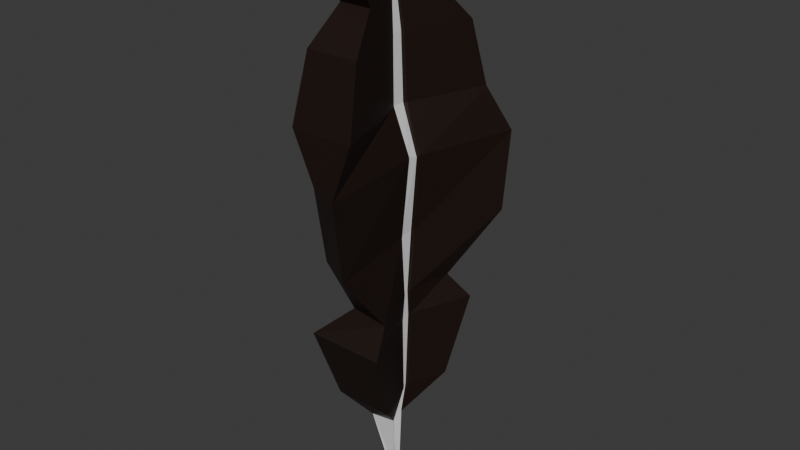 # Source: Feather_quest_1.blend  (saved by Blender 4.0.36; exported with 4.5.12 LTS)
import bpy
from mathutils import Matrix  # noqa: F401  (used for matrix-valued properties, if any)

bpy.ops.wm.read_factory_settings(use_empty=True)
scene = bpy.context.scene
scene.name = 'Scene'

# ---- collections
col_collection = bpy.data.collections.new('Collection'); scene.collection.children.link(col_collection)

# ---- materials (node trees are filled in below, after node groups)
mat_material = bpy.data.materials.new('Material')
mat_material.use_transparent_shadow = False
mat_material_002 = bpy.data.materials.new('Material.002')
mat_material_002.use_transparent_shadow = False

# ---- material node trees
mat_material.use_nodes = True; mat_material.node_tree.nodes.clear()
_N = mat_material.node_tree.nodes; _L = mat_material.node_tree.links
n0 = _N.new('ShaderNodeBsdfPrincipled'); n0.name = 'Principled BSDF'; n0.location = (10, 300)
n0.inputs[0].default_value = (0.01467, 0.006462, 0.004052, 1.0)
n0.inputs[3].default_value = 1.45
n1 = _N.new('ShaderNodeOutputMaterial'); n1.name = 'Material Output'; n1.location = (300, 300)
_L.new(n0.outputs[0], n1.inputs[0])
n1.is_active_output = True
mat_material_002.use_nodes = True; mat_material_002.node_tree.nodes.clear()
_N = mat_material_002.node_tree.nodes; _L = mat_material_002.node_tree.links
n0 = _N.new('ShaderNodeBsdfPrincipled'); n0.name = 'Principled BSDF'; n0.location = (10, 300)
n0.inputs[3].default_value = 1.45
n1 = _N.new('ShaderNodeOutputMaterial'); n1.name = 'Material Output'; n1.location = (300, 300)
_L.new(n0.outputs[0], n1.inputs[0])
n1.is_active_output = True

# ---- world
world_world = bpy.data.worlds.new('World'); scene.world = world_world
world_world.use_nodes = True; world_world.node_tree.nodes.clear()
_N = world_world.node_tree.nodes; _L = world_world.node_tree.links
n0 = _N.new('ShaderNodeOutputWorld'); n0.name = 'World Output'; n0.location = (300, 300)
n1 = _N.new('ShaderNodeBackground'); n1.name = 'Background'; n1.location = (10, 300)
n1.inputs[0].default_value = (0.05088, 0.05088, 0.05088, 1.0)
_L.new(n1.outputs[0], n0.inputs[0])
n0.is_active_output = True
world_world.color = (0.05088, 0.05088, 0.05088)
world_world.use_sun_shadow = False
world_world.sun_shadow_jitter_overblur = 0.0

# ---- meshes
me_cube = bpy.data.meshes.new('Cube')
me_cube.from_pydata([(-0.09178, -0.2346, -15.69), (-0.5605, -1.071, -11.91), (-0.3047, 0.4128, -15.17), (-0.5605, 0.7366, -11.91), (-0.007916, -0.1578, -15.58), (0.4919, -0.8207, -11.97), (0.09372, 0.06645, -15.21), (0.08757, 0.316, -11.84), (-1.414, -2.365, -10.29), (-1.414, 2.03, -10.29), (1.362, 2.03, -10.29), (1.545, -2.365, -10.29), (-1.691, -3.698, -6.545), (-1.691, 3.363, -6.545), (1.728, 3.363, -6.545), (2.013, -3.698, -6.545), (-0.2512, -2.538, -5.231), (-0.9557, 2.492, -5.231), (1.007, 2.492, -5.231), (1.755, -2.827, -5.231), (-0.43, -4.005, -2.334), (-1.133, 4.0, -2.579), (2.357, 4.746, -2.334), (1.402, -4.99, -2.334), (-0.2349, -4.8, 1.424), (-1.394, 5.251, 1.424), (2.339, 5.251, 1.424), (1.383, -5.495, 1.424), (-1.509, -4.582, 3.621), (-1.509, 4.248, 3.621), (1.584, 4.248, 3.621), (1.584, -4.582, 3.621), (-0.1283, 0.233, -15.67), (-0.1053, -0.03267, -11.91), (0.2631, -0.131, -15.7), (0.3434, -0.03267, -11.91), (-0.9587, 0.1601, -10.29), (0.6088, 0.1601, -10.29), (-0.1077, 0.3587, -6.545), (0.5522, 0.3587, -6.545), (-0.0401, 0.2289, -5.231), (0.6471, 0.2289, -5.231), (-0.3309, 0.5647, -2.334), (0.5994, 0.5647, -2.334), (0.2676, 0.64, 1.424), (0.8723, 0.5371, 1.332), (-1.054, 0.4904, 3.621), (0.2134, 0.4904, 3.621), (-0.1283, 0.09792, -15.67), (0.1522, -0.5601, -11.72), (0.6589, -0.2472, -10.29), (0.6363, -0.2957, -6.545), (0.7229, -0.264, -5.231), (0.6266, -0.3459, -2.334), (0.9141, -0.2128, 1.473), (0.1688, -0.3278, 3.621), (-0.1053, -0.2002, -11.91), (0.2631, -0.2661, -15.7), (-0.9587, -0.2472, -10.29), (-0.1077, -0.2957, -6.545), (-0.0401, -0.264, -5.231), (-0.3309, -0.3459, -2.334), (0.2676, -0.3642, 1.424), (-1.054, -0.3278, 3.621), (-0.1053, -0.06012, -11.91), (0.2631, -0.1531, -15.7), (-0.7165, 0.09334, -10.29), (0.2782, 0.2515, -6.545), (0.2479, 0.1482, -5.231), (0.01078, 0.4155, -2.334), (0.7116, 0.4754, 1.424), (-0.8076, 0.3564, 3.621), (-0.1283, 0.2109, -15.67), (0.3434, -0.06012, -11.91), (0.4981, 0.09334, -10.29), (0.5083, 0.2515, -6.545), (0.5404, 0.1482, -5.231), (0.5157, 0.4155, -2.334), (0.8168, 0.4038, 1.27), (0.1053, 0.3564, 3.621), (-0.1283, 0.111, -15.67), (0.1968, -0.4449, -11.81), (0.4981, -0.2079, -10.29), (0.5083, -0.2325, -6.545), (0.5404, -0.2164, -5.231), (0.5157, -0.258, -2.334), (0.7916, -0.08257, 1.484), (0.1053, -0.2488, 3.621), (-0.1053, -0.184, -11.91), (0.2631, -0.2531, -15.7), (-0.7165, -0.2079, -10.29), (0.2782, -0.2325, -6.545), (0.2479, -0.2164, -5.231), (0.01078, -0.258, -2.334), (0.7116, -0.2674, 1.424), (-0.8076, -0.2488, 3.621), (-0.9142, 0.4034, 6.72), (-1.29, 3.508, 6.72), (1.266, 3.508, 6.72), (0.09636, -0.2727, 6.72), (1.266, -3.788, 6.72), (-1.29, -3.788, 6.72), (-0.7105, 0.2926, 6.72), (0.1332, 0.4034, 6.72), (0.0439, -0.2075, 6.72), (-0.9142, -0.2727, 6.72), (-0.7105, -0.2075, 6.72), (0.0439, 0.2926, 6.72), (-0.6497, 0.2389, 8.307), (-0.8764, 2.11, 8.307), (0.6645, 2.11, 8.307), (-0.04058, -0.1686, 8.307), (0.6645, -2.288, 8.307), (-0.8764, -2.288, 8.307), (-0.5269, 0.1721, 8.307), (-0.01837, 0.2389, 8.307), (-0.07221, -0.1293, 8.307), (-0.6497, -0.1686, 8.307), (-0.5269, -0.1293, 8.307), (-0.07221, 0.1721, 8.307), (-0.7384, 0.294, 8.995), (-1.015, 2.579, 8.995), (0.8662, 2.579, 8.995), (0.005336, -0.2035, 8.995), (0.8662, -2.791, 8.995), (-1.015, -2.791, 8.995), (-0.5884, 0.2125, 8.995), (0.03245, 0.294, 8.995), (-0.03328, -0.1555, 8.995), (-0.7384, -0.2035, 8.995), (-0.5884, -0.1555, 8.995), (-0.03328, 0.2125, 8.995), (-0.4347, 0.1052, 10.94), (-0.54, 0.9741, 10.94), (0.1756, 0.9741, 10.94), (-0.1519, -0.08407, 10.94), (0.1756, -1.068, 10.94), (-0.54, -1.068, 10.94), (-0.3777, 0.07417, 10.94), (-0.1416, 0.1052, 10.94), (-0.1666, -0.06581, 10.94), (-0.4347, -0.08407, 10.94), (-0.3777, -0.06581, 10.94), (-0.1666, 0.07417, 10.94), (-0.3457, 0.3479, 11.9), (-0.4007, 0.8019, 11.9), (-0.02688, 0.8019, 11.9), (-0.1979, 0.249, 11.9), (-0.02688, -0.2651, 11.9), (-0.4007, -0.2651, 11.9), (-0.3159, 0.3317, 11.9), (-0.1926, 0.3479, 11.9), (-0.2056, 0.2585, 11.9), (-0.3457, 0.249, 11.9), (-0.3159, 0.2585, 11.9), (-0.2056, 0.3317, 11.9)], [], [(32, 33, 3, 2), (2, 3, 7, 6), (57, 49, 5, 4), (4, 5, 1, 0), (48, 57, 4, 0), (56, 1, 8, 58), (8, 11, 15, 12), (1, 5, 11, 8), (7, 3, 9, 10), (35, 7, 10, 37), (39, 14, 18, 41), (10, 9, 13, 14), (37, 10, 14, 39), (58, 8, 12, 59), (16, 19, 23, 20), (59, 12, 16, 60), (12, 15, 19, 16), (14, 13, 17, 18), (22, 21, 25, 26), (18, 17, 21, 22), (41, 18, 22, 43), (60, 16, 20, 61), (45, 26, 30, 47), (43, 22, 26, 45), (61, 20, 24, 62), (20, 23, 27, 24), (79, 47, 103, 107), (62, 24, 28, 63), (24, 27, 31, 28), (26, 25, 29, 30), (25, 44, 46, 29), (46, 71, 102, 96), (21, 42, 44, 25), (77, 43, 45, 78), (78, 45, 47, 79), (17, 40, 42, 21), (76, 41, 43, 77), (13, 38, 40, 17), (9, 36, 38, 13), (74, 37, 39, 75), (75, 39, 41, 76), (73, 35, 37, 74), (3, 33, 36, 9), (2, 6, 34, 32), (6, 7, 35, 34), (72, 64, 33, 32), (0, 1, 56, 48), (5, 49, 50, 11), (15, 51, 52, 19), (11, 50, 51, 15), (19, 52, 53, 23), (27, 54, 55, 31), (23, 53, 54, 27), (94, 62, 63, 95), (30, 29, 97, 98), (93, 61, 62, 94), (92, 60, 61, 93), (91, 59, 60, 92), (90, 58, 59, 91), (88, 56, 58, 90), (80, 89, 57, 48), (89, 81, 49, 57), (34, 35, 73, 65), (32, 34, 65, 72), (33, 64, 66, 36), (36, 66, 67, 38), (38, 67, 68, 40), (40, 68, 69, 42), (42, 69, 70, 44), (71, 95, 106, 102), (44, 70, 71, 46), (80, 88, 64, 72), (81, 73, 74, 82), (83, 75, 76, 84), (82, 74, 75, 83), (84, 76, 77, 85), (86, 78, 79, 87), (85, 77, 78, 86), (53, 85, 86, 54), (54, 86, 87, 55), (52, 84, 85, 53), (50, 82, 83, 51), (51, 83, 84, 52), (49, 81, 82, 50), (48, 56, 88, 80), (65, 73, 81, 89), (72, 65, 89, 80), (64, 88, 90, 66), (66, 90, 91, 67), (67, 91, 92, 68), (68, 92, 93, 69), (69, 93, 94, 70), (63, 28, 101, 105), (70, 94, 95, 71), (98, 97, 109, 110), (107, 103, 115, 119), (96, 102, 114, 108), (106, 105, 117, 118), (99, 104, 116, 111), (31, 55, 99, 100), (87, 79, 107, 104), (47, 30, 98, 103), (55, 87, 104, 99), (28, 31, 100, 101), (95, 63, 105, 106), (29, 46, 96, 97), (119, 115, 127, 131), (108, 114, 126, 120), (118, 117, 129, 130), (111, 116, 128, 123), (109, 108, 120, 121), (105, 101, 113, 117), (103, 98, 110, 115), (100, 99, 111, 112), (104, 107, 119, 116), (101, 100, 112, 113), (102, 106, 118, 114), (97, 96, 108, 109), (120, 126, 138, 132), (130, 129, 141, 142), (123, 128, 140, 135), (121, 120, 132, 133), (126, 130, 142, 138), (110, 109, 121, 122), (117, 113, 125, 129), (115, 110, 122, 127), (112, 111, 123, 124), (116, 119, 131, 128), (113, 112, 124, 125), (114, 118, 130, 126), (142, 141, 153, 154), (135, 140, 152, 147), (133, 132, 144, 145), (138, 142, 154, 150), (137, 136, 148, 149), (131, 127, 139, 143), (122, 121, 133, 134), (129, 125, 137, 141), (127, 122, 134, 139), (124, 123, 135, 136), (128, 131, 143, 140), (125, 124, 136, 137), (147, 153, 149, 148), (146, 145, 144, 151), (152, 154, 153, 147), (151, 144, 150, 155), (155, 150, 154, 152), (132, 138, 150, 144), (143, 139, 151, 155), (134, 133, 145, 146), (141, 137, 149, 153), (139, 134, 146, 151), (136, 135, 147, 148), (140, 143, 155, 152)])
me_cube.polygons.foreach_set('material_index', [1, 1, 1, 1, 1, 0, 0, 0, 0, 0, 0, 0, 0, 0, 0, 0, 0, 0, 0, 0, 0, 0, 0, 0, 0, 0, 0, 0, 0, 0, 0, 0, 0, 0, 0, 0, 0, 0, 0, 0, 0, 0, 0, 1, 1, 1, 1, 0, 0, 0, 0, 0, 0, 0, 0, 0, 0, 0, 0, 0, 1, 1, 1, 1, 0, 0, 0, 0, 0, 1, 0, 1, 1, 1, 1, 1, 1, 1, 0, 0, 0, 0, 0, 0, 1, 1, 1, 1, 1, 1, 1, 1, 0, 1, 0, 0, 0, 0, 0, 0, 1, 0, 0, 0, 0, 0, 0, 0, 0, 0, 0, 0, 0, 0, 1, 0, 1, 0, 0, 0, 0, 0, 1, 0, 0, 0, 0, 1, 0, 1, 0, 0, 0, 1, 0, 0, 0, 0, 0, 0, 1, 0, 0, 0, 0, 0, 0, 0, 0, 0, 0, 0, 0, 1])
_uv = me_cube.uv_layers.new(name='UVMap')
_uv.uv.foreach_set('vector', [0.375, 0.1436, 0.625, 0.1436, 0.625, 0.25, 0.375, 0.25, 0.375, 0.25, 0.625, 0.25, 0.625, 0.5, 0.375, 0.5, 0.375, 0.6295, 0.625, 0.6295, 0.625, 0.75, 0.375, 0.75, 0.375, 0.75, 0.625, 0.75, 0.625, 1.0, 0.375, 1.0, 0.125, 0.6295, 0.375, 0.6295, 0.375, 0.75, 0.125, 0.75, 0.625, 0.1205, 0.625, 0.0, 0.625, 0.0, 0.625, 0.1205, 0.625, 1.0, 0.625, 0.75, 0.625, 0.75, 0.625, 1.0, 0.625, 1.0, 0.625, 0.75, 0.625, 0.75, 0.625, 1.0, 0.625, 0.5, 0.625, 0.25, 0.625, 0.25, 0.625, 0.5, 0.625, 0.6064, 0.625, 0.5, 0.625, 0.5, 0.625, 0.6064, 0.625, 0.6064, 0.625, 0.5, 0.625, 0.5, 0.625, 0.6064, 0.625, 0.5, 0.625, 0.25, 0.625, 0.25, 0.625, 0.5, 0.625, 0.6064, 0.625, 0.5, 0.625, 0.5, 0.625, 0.6064, 0.625, 0.1205, 0.625, 0.0, 0.625, 0.0, 0.625, 0.1205, 0.625, 1.0, 0.625, 0.75, 0.625, 0.75, 0.625, 1.0, 0.625, 0.1205, 0.625, 0.0, 0.625, 0.0, 0.625, 0.1205, 0.625, 1.0, 0.625, 0.75, 0.625, 0.75, 0.625, 1.0, 0.625, 0.5, 0.625, 0.25, 0.625, 0.25, 0.625, 0.5, 0.625, 0.5, 0.625, 0.25, 0.625, 0.25, 0.625, 0.5, 0.625, 0.5, 0.625, 0.25, 0.625, 0.25, 0.625, 0.5, 0.625, 0.6064, 0.625, 0.5, 0.625, 0.5, 0.625, 0.6064, 0.625, 0.1205, 0.625, 0.0, 0.625, 0.0, 0.625, 0.1205, 0.625, 0.6064, 0.625, 0.5, 0.625, 0.5, 0.625, 0.6064, 0.625, 0.6064, 0.625, 0.5, 0.625, 0.5, 0.625, 0.6064, 0.625, 0.1205, 0.625, 0.0, 0.625, 0.0, 0.625, 0.1205, 0.625, 1.0, 0.625, 0.75, 0.625, 0.75, 0.625, 1.0, 0.625, 0.6102, 0.625, 0.6064, 0.625, 0.6064, 0.625, 0.6102, 0.625, 0.1205, 0.625, 0.0, 0.625, 0.0, 0.625, 0.1205, 0.625, 1.0, 0.625, 0.75, 0.625, 0.75, 0.625, 1.0, 0.625, 0.5, 0.625, 0.25, 0.625, 0.25, 0.625, 0.5, 0.625, 0.25, 0.625, 0.1436, 0.625, 0.1436, 0.625, 0.25, 0.625, 0.1436, 0.625, 0.1398, 0.625, 0.1398, 0.625, 0.1436, 0.625, 0.25, 0.625, 0.1436, 0.625, 0.1436, 0.625, 0.25, 0.625, 0.6102, 0.625, 0.6064, 0.625, 0.6064, 0.625, 0.6102, 0.625, 0.6102, 0.625, 0.6064, 0.625, 0.6064, 0.625, 0.6102, 0.625, 0.25, 0.625, 0.1436, 0.625, 0.1436, 0.625, 0.25, 0.625, 0.6102, 0.625, 0.6064, 0.625, 0.6064, 0.625, 0.6102, 0.625, 0.25, 0.625, 0.1436, 0.625, 0.1436, 0.625, 0.25, 0.625, 0.25, 0.625, 0.1436, 0.625, 0.1436, 0.625, 0.25, 0.625, 0.6102, 0.625, 0.6064, 0.625, 0.6064, 0.625, 0.6102, 0.625, 0.6102, 0.625, 0.6064, 0.625, 0.6064, 0.625, 0.6102, 0.625, 0.6102, 0.625, 0.6064, 0.625, 0.6064, 0.625, 0.6102, 0.625, 0.25, 0.625, 0.1436, 0.625, 0.1436, 0.625, 0.25, 0.125, 0.5, 0.375, 0.5, 0.375, 0.6064, 0.125, 0.6064, 0.375, 0.5, 0.625, 0.5, 0.625, 0.6064, 0.375, 0.6064, 0.375, 0.1398, 0.625, 0.1398, 0.625, 0.1436, 0.375, 0.1436, 0.375, 0.0, 0.625, 0.0, 0.625, 0.1205, 0.375, 0.1205, 0.625, 0.75, 0.625, 0.6295, 0.625, 0.6295, 0.625, 0.75, 0.625, 0.75, 0.625, 0.6295, 0.625, 0.6295, 0.625, 0.75, 0.625, 0.75, 0.625, 0.6295, 0.625, 0.6295, 0.625, 0.75, 0.625, 0.75, 0.625, 0.6295, 0.625, 0.6295, 0.625, 0.75, 0.625, 0.75, 0.625, 0.6295, 0.625, 0.6295, 0.625, 0.75, 0.625, 0.75, 0.625, 0.6295, 0.625, 0.6295, 0.625, 0.75, 0.625, 0.1227, 0.625, 0.1205, 0.625, 0.1205, 0.625, 0.1227, 0.625, 0.5, 0.625, 0.25, 0.625, 0.25, 0.625, 0.5, 0.625, 0.1227, 0.625, 0.1205, 0.625, 0.1205, 0.625, 0.1227, 0.625, 0.1227, 0.625, 0.1205, 0.625, 0.1205, 0.625, 0.1227, 0.625, 0.1227, 0.625, 0.1205, 0.625, 0.1205, 0.625, 0.1227, 0.625, 0.1227, 0.625, 0.1205, 0.625, 0.1205, 0.625, 0.1227, 0.625, 0.1227, 0.625, 0.1205, 0.625, 0.1205, 0.625, 0.1227, 0.125, 0.6273, 0.375, 0.6273, 0.375, 0.6295, 0.125, 0.6295, 0.375, 0.6273, 0.625, 0.6273, 0.625, 0.6295, 0.375, 0.6295, 0.375, 0.6064, 0.625, 0.6064, 0.625, 0.6102, 0.375, 0.6102, 0.125, 0.6064, 0.375, 0.6064, 0.375, 0.6102, 0.125, 0.6102, 0.625, 0.1436, 0.625, 0.1398, 0.625, 0.1398, 0.625, 0.1436, 0.625, 0.1436, 0.625, 0.1398, 0.625, 0.1398, 0.625, 0.1436, 0.625, 0.1436, 0.625, 0.1398, 0.625, 0.1398, 0.625, 0.1436, 0.625, 0.1436, 0.625, 0.1398, 0.625, 0.1398, 0.625, 0.1436, 0.625, 0.1436, 0.625, 0.1398, 0.625, 0.1398, 0.625, 0.1436, 0.625, 0.1398, 0.625, 0.1227, 0.625, 0.1227, 0.625, 0.1398, 0.625, 0.1436, 0.625, 0.1398, 0.625, 0.1398, 0.625, 0.1436, 0.375, 0.1227, 0.625, 0.1227, 0.625, 0.1398, 0.375, 0.1398, 0.625, 0.6273, 0.625, 0.6102, 0.625, 0.6102, 0.625, 0.6273, 0.625, 0.6273, 0.625, 0.6102, 0.625, 0.6102, 0.625, 0.6273, 0.625, 0.6273, 0.625, 0.6102, 0.625, 0.6102, 0.625, 0.6273, 0.625, 0.6273, 0.625, 0.6102, 0.625, 0.6102, 0.625, 0.6273, 0.625, 0.6273, 0.625, 0.6102, 0.625, 0.6102, 0.625, 0.6273, 0.625, 0.6273, 0.625, 0.6102, 0.625, 0.6102, 0.625, 0.6273, 0.625, 0.6295, 0.625, 0.6273, 0.625, 0.6273, 0.625, 0.6295, 0.625, 0.6295, 0.625, 0.6273, 0.625, 0.6273, 0.625, 0.6295, 0.625, 0.6295, 0.625, 0.6273, 0.625, 0.6273, 0.625, 0.6295, 0.625, 0.6295, 0.625, 0.6273, 0.625, 0.6273, 0.625, 0.6295, 0.625, 0.6295, 0.625, 0.6273, 0.625, 0.6273, 0.625, 0.6295, 0.625, 0.6295, 0.625, 0.6273, 0.625, 0.6273, 0.625, 0.6295, 0.375, 0.1205, 0.625, 0.1205, 0.625, 0.1227, 0.375, 0.1227, 0.375, 0.6102, 0.625, 0.6102, 0.625, 0.6273, 0.375, 0.6273, 0.125, 0.6102, 0.375, 0.6102, 0.375, 0.6273, 0.125, 0.6273, 0.625, 0.1398, 0.625, 0.1227, 0.625, 0.1227, 0.625, 0.1398, 0.625, 0.1398, 0.625, 0.1227, 0.625, 0.1227, 0.625, 0.1398, 0.625, 0.1398, 0.625, 0.1227, 0.625, 0.1227, 0.625, 0.1398, 0.625, 0.1398, 0.625, 0.1227, 0.625, 0.1227, 0.625, 0.1398, 0.625, 0.1398, 0.625, 0.1227, 0.625, 0.1227, 0.625, 0.1398, 0.625, 0.1205, 0.625, 0.0, 0.625, 0.0, 0.625, 0.1205, 0.625, 0.1398, 0.625, 0.1227, 0.625, 0.1227, 0.625, 0.1398, 0.625, 0.5, 0.625, 0.25, 0.625, 0.25, 0.625, 0.5, 0.625, 0.6102, 0.625, 0.6064, 0.625, 0.6064, 0.625, 0.6102, 0.625, 0.1436, 0.625, 0.1398, 0.625, 0.1398, 0.625, 0.1436, 0.625, 0.1227, 0.625, 0.1205, 0.625, 0.1205, 0.625, 0.1227, 0.625, 0.6295, 0.625, 0.6273, 0.625, 0.6273, 0.625, 0.6295, 0.625, 0.75, 0.625, 0.6295, 0.625, 0.6295, 0.625, 0.75, 0.625, 0.6273, 0.625, 0.6102, 0.625, 0.6102, 0.625, 0.6273, 0.625, 0.6064, 0.625, 0.5, 0.625, 0.5, 0.625, 0.6064, 0.625, 0.6295, 0.625, 0.6273, 0.625, 0.6273, 0.625, 0.6295, 0.625, 1.0, 0.625, 0.75, 0.625, 0.75, 0.625, 1.0, 0.625, 0.1227, 0.625, 0.1205, 0.625, 0.1205, 0.625, 0.1227, 0.625, 0.25, 0.625, 0.1436, 0.625, 0.1436, 0.625, 0.25, 0.625, 0.6102, 0.625, 0.6064, 0.625, 0.6064, 0.625, 0.6102, 0.625, 0.1436, 0.625, 0.1398, 0.625, 0.1398, 0.625, 0.1436, 0.625, 0.1227, 0.625, 0.1205, 0.625, 0.1205, 0.625, 0.1227, 0.625, 0.6295, 0.625, 0.6273, 0.625, 0.6273, 0.625, 0.6295, 0.625, 0.25, 0.625, 0.1436, 0.625, 0.1436, 0.625, 0.25, 0.625, 0.1205, 0.625, 0.0, 0.625, 0.0, 0.625, 0.1205, 0.625, 0.6064, 0.625, 0.5, 0.625, 0.5, 0.625, 0.6064, 0.625, 0.75, 0.625, 0.6295, 0.625, 0.6295, 0.625, 0.75, 0.625, 0.6273, 0.625, 0.6102, 0.625, 0.6102, 0.625, 0.6273, 0.625, 1.0, 0.625, 0.75, 0.625, 0.75, 0.625, 1.0, 0.625, 0.1398, 0.625, 0.1227, 0.625, 0.1227, 0.625, 0.1398, 0.625, 0.25, 0.625, 0.1436, 0.625, 0.1436, 0.625, 0.25, 0.625, 0.1436, 0.625, 0.1398, 0.625, 0.1398, 0.625, 0.1436, 0.625, 0.1227, 0.625, 0.1205, 0.625, 0.1205, 0.625, 0.1227, 0.625, 0.6295, 0.625, 0.6273, 0.625, 0.6273, 0.625, 0.6295, 0.625, 0.25, 0.625, 0.1436, 0.625, 0.1436, 0.625, 0.25, 0.625, 0.1398, 0.625, 0.1227, 0.625, 0.1227, 0.625, 0.1398, 0.625, 0.5, 0.625, 0.25, 0.625, 0.25, 0.625, 0.5, 0.625, 0.1205, 0.625, 0.0, 0.625, 0.0, 0.625, 0.1205, 0.625, 0.6064, 0.625, 0.5, 0.625, 0.5, 0.625, 0.6064, 0.625, 0.75, 0.625, 0.6295, 0.625, 0.6295, 0.625, 0.75, 0.625, 0.6273, 0.625, 0.6102, 0.625, 0.6102, 0.625, 0.6273, 0.625, 1.0, 0.625, 0.75, 0.625, 0.75, 0.625, 1.0, 0.625, 0.1398, 0.625, 0.1227, 0.625, 0.1227, 0.625, 0.1398, 0.625, 0.1227, 0.625, 0.1205, 0.625, 0.1205, 0.625, 0.1227, 0.625, 0.6295, 0.625, 0.6273, 0.625, 0.6273, 0.625, 0.6295, 0.625, 0.25, 0.625, 0.1436, 0.625, 0.1436, 0.625, 0.25, 0.625, 0.1398, 0.625, 0.1227, 0.625, 0.1227, 0.625, 0.1398, 0.625, 1.0, 0.625, 0.75, 0.625, 0.75, 0.625, 1.0, 0.625, 0.6102, 0.625, 0.6064, 0.625, 0.6064, 0.625, 0.6102, 0.625, 0.5, 0.625, 0.25, 0.625, 0.25, 0.625, 0.5, 0.625, 0.1205, 0.625, 0.0, 0.625, 0.0, 0.625, 0.1205, 0.625, 0.6064, 0.625, 0.5, 0.625, 0.5, 0.625, 0.6064, 0.625, 0.75, 0.625, 0.6295, 0.625, 0.6295, 0.625, 0.75, 0.625, 0.6273, 0.625, 0.6102, 0.625, 0.6102, 0.625, 0.6273, 0.625, 1.0, 0.625, 0.75, 0.625, 0.75, 0.625, 1.0, 0.625, 0.6295, 0.875, 0.6295, 0.875, 0.75, 0.625, 0.75, 0.625, 0.5, 0.875, 0.5, 0.875, 0.6064, 0.625, 0.6064, 0.625, 0.6273, 0.875, 0.6273, 0.875, 0.6295, 0.625, 0.6295, 0.625, 0.6064, 0.875, 0.6064, 0.875, 0.6102, 0.625, 0.6102, 0.625, 0.6102, 0.875, 0.6102, 0.875, 0.6273, 0.625, 0.6273, 0.625, 0.1436, 0.625, 0.1398, 0.625, 0.1398, 0.625, 0.1436, 0.625, 0.6102, 0.625, 0.6064, 0.625, 0.6064, 0.625, 0.6102, 0.625, 0.5, 0.625, 0.25, 0.625, 0.25, 0.625, 0.5, 0.625, 0.1205, 0.625, 0.0, 0.625, 0.0, 0.625, 0.1205, 0.625, 0.6064, 0.625, 0.5, 0.625, 0.5, 0.625, 0.6064, 0.625, 0.75, 0.625, 0.6295, 0.625, 0.6295, 0.625, 0.75, 0.625, 0.6273, 0.625, 0.6102, 0.625, 0.6102, 0.625, 0.6273])
me_cube.materials.append(mat_material)
me_cube.materials.append(mat_material_002)
me_cube.update()

# ---- objects
ob_cube = bpy.data.objects.new('Cube', me_cube)

# ---- transforms, parenting, visibility, modifiers, constraints
ob_cube.location = (0.0, 0.0, 0.0)
ob_cube.scale = (0.03993, 0.03993, 0.03993)

# ---- collection membership
col_collection.objects.link(ob_cube)

# ---- scene / render settings (as saved in the file)
scene.frame_start = 1; scene.frame_end = 250; scene.frame_set(1)
scene.render.engine = 'BLENDER_EEVEE_NEXT'
scene.cycles.sampling_pattern = 'TABULATED_SOBOL'
bpy.context.view_layer.update()

# ---- added for rendering (the .blend has no active camera and no usable light): camera, sun
cam_auto = bpy.data.cameras.new('AutoCamera')
cam_auto.lens = 50.0
cam_auto.sensor_width = 36.0
cam_auto.clip_end = 1000.0
ob_auto_camera = bpy.data.objects.new('AutoCamera', cam_auto)
scene.collection.objects.link(ob_auto_camera)
ob_auto_camera.location = (1.11778, -1.33023, 0.80786)
ob_auto_camera.rotation_euler = (1.09748, -7.21219e-08, 0.694738)
scene.camera = ob_auto_camera
light_auto_sun = bpy.data.lights.new('AutoSun', 'SUN')
light_auto_sun.energy = 3.0
light_auto_sun.angle = 0.0523599
ob_auto_sun = bpy.data.objects.new('AutoSun', light_auto_sun)
scene.collection.objects.link(ob_auto_sun)
ob_auto_sun.rotation_euler = (0.872665, 0.174533, 0.523599)
bpy.context.view_layer.update()
